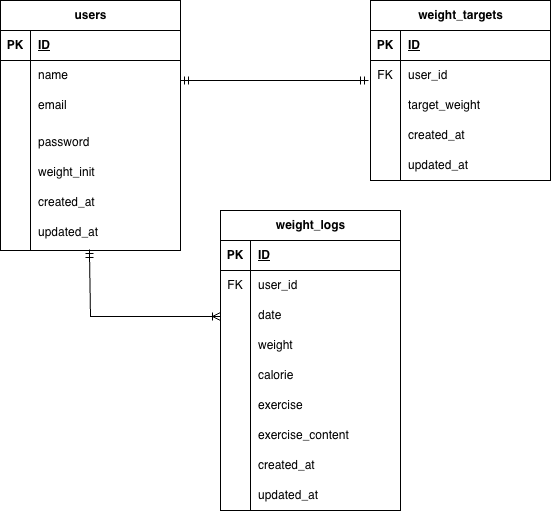

The diagram above was exported from draw.io. Its source (the exported page's mxGraphModel, read from the mxfile embedded in the PNG):
<mxGraphModel dx="653" dy="736" grid="1" gridSize="10" guides="1" tooltips="1" connect="1" arrows="1" fold="1" page="1" pageScale="1" pageWidth="827" pageHeight="1169" math="0" shadow="0">
  <root>
    <mxCell id="0" />
    <mxCell id="1" parent="0" />
    <mxCell id="39T8n1ovra3qO3AGThA9-1" value="users" style="shape=table;startSize=30;container=1;collapsible=1;childLayout=tableLayout;fixedRows=1;rowLines=0;fontStyle=1;align=center;resizeLast=1;html=1;" vertex="1" parent="1">
      <mxGeometry x="30" y="120" width="180" height="250" as="geometry" />
    </mxCell>
    <mxCell id="39T8n1ovra3qO3AGThA9-2" value="" style="shape=tableRow;horizontal=0;startSize=0;swimlaneHead=0;swimlaneBody=0;fillColor=none;collapsible=0;dropTarget=0;points=[[0,0.5],[1,0.5]];portConstraint=eastwest;top=0;left=0;right=0;bottom=1;" vertex="1" parent="39T8n1ovra3qO3AGThA9-1">
      <mxGeometry y="30" width="180" height="30" as="geometry" />
    </mxCell>
    <mxCell id="39T8n1ovra3qO3AGThA9-3" value="PK" style="shape=partialRectangle;connectable=0;fillColor=none;top=0;left=0;bottom=0;right=0;fontStyle=1;overflow=hidden;whiteSpace=wrap;html=1;" vertex="1" parent="39T8n1ovra3qO3AGThA9-2">
      <mxGeometry width="30" height="30" as="geometry">
        <mxRectangle width="30" height="30" as="alternateBounds" />
      </mxGeometry>
    </mxCell>
    <mxCell id="39T8n1ovra3qO3AGThA9-4" value="ID" style="shape=partialRectangle;connectable=0;fillColor=none;top=0;left=0;bottom=0;right=0;align=left;spacingLeft=6;fontStyle=5;overflow=hidden;whiteSpace=wrap;html=1;" vertex="1" parent="39T8n1ovra3qO3AGThA9-2">
      <mxGeometry x="30" width="150" height="30" as="geometry">
        <mxRectangle width="150" height="30" as="alternateBounds" />
      </mxGeometry>
    </mxCell>
    <mxCell id="39T8n1ovra3qO3AGThA9-5" value="" style="shape=tableRow;horizontal=0;startSize=0;swimlaneHead=0;swimlaneBody=0;fillColor=none;collapsible=0;dropTarget=0;points=[[0,0.5],[1,0.5]];portConstraint=eastwest;top=0;left=0;right=0;bottom=0;" vertex="1" parent="39T8n1ovra3qO3AGThA9-1">
      <mxGeometry y="60" width="180" height="30" as="geometry" />
    </mxCell>
    <mxCell id="39T8n1ovra3qO3AGThA9-6" value="" style="shape=partialRectangle;connectable=0;fillColor=none;top=0;left=0;bottom=0;right=0;editable=1;overflow=hidden;whiteSpace=wrap;html=1;" vertex="1" parent="39T8n1ovra3qO3AGThA9-5">
      <mxGeometry width="30" height="30" as="geometry">
        <mxRectangle width="30" height="30" as="alternateBounds" />
      </mxGeometry>
    </mxCell>
    <mxCell id="39T8n1ovra3qO3AGThA9-7" value="name" style="shape=partialRectangle;connectable=0;fillColor=none;top=0;left=0;bottom=0;right=0;align=left;spacingLeft=6;overflow=hidden;whiteSpace=wrap;html=1;" vertex="1" parent="39T8n1ovra3qO3AGThA9-5">
      <mxGeometry x="30" width="150" height="30" as="geometry">
        <mxRectangle width="150" height="30" as="alternateBounds" />
      </mxGeometry>
    </mxCell>
    <mxCell id="39T8n1ovra3qO3AGThA9-8" value="" style="shape=tableRow;horizontal=0;startSize=0;swimlaneHead=0;swimlaneBody=0;fillColor=none;collapsible=0;dropTarget=0;points=[[0,0.5],[1,0.5]];portConstraint=eastwest;top=0;left=0;right=0;bottom=0;" vertex="1" parent="39T8n1ovra3qO3AGThA9-1">
      <mxGeometry y="90" width="180" height="30" as="geometry" />
    </mxCell>
    <mxCell id="39T8n1ovra3qO3AGThA9-9" value="" style="shape=partialRectangle;connectable=0;fillColor=none;top=0;left=0;bottom=0;right=0;editable=1;overflow=hidden;whiteSpace=wrap;html=1;" vertex="1" parent="39T8n1ovra3qO3AGThA9-8">
      <mxGeometry width="30" height="30" as="geometry">
        <mxRectangle width="30" height="30" as="alternateBounds" />
      </mxGeometry>
    </mxCell>
    <mxCell id="39T8n1ovra3qO3AGThA9-10" value="email" style="shape=partialRectangle;connectable=0;fillColor=none;top=0;left=0;bottom=0;right=0;align=left;spacingLeft=6;overflow=hidden;whiteSpace=wrap;html=1;" vertex="1" parent="39T8n1ovra3qO3AGThA9-8">
      <mxGeometry x="30" width="150" height="30" as="geometry">
        <mxRectangle width="150" height="30" as="alternateBounds" />
      </mxGeometry>
    </mxCell>
    <mxCell id="39T8n1ovra3qO3AGThA9-14" value="" style="shape=tableRow;horizontal=0;startSize=0;swimlaneHead=0;swimlaneBody=0;fillColor=none;collapsible=0;dropTarget=0;points=[[0,0.5],[1,0.5]];portConstraint=eastwest;top=0;left=0;right=0;bottom=0;" vertex="1" parent="39T8n1ovra3qO3AGThA9-1">
      <mxGeometry y="120" width="180" height="30" as="geometry" />
    </mxCell>
    <mxCell id="39T8n1ovra3qO3AGThA9-15" value="" style="shape=partialRectangle;connectable=0;fillColor=none;top=0;left=0;bottom=0;right=0;editable=1;overflow=hidden;whiteSpace=wrap;html=1;" vertex="1" parent="39T8n1ovra3qO3AGThA9-14">
      <mxGeometry width="30" height="30" as="geometry">
        <mxRectangle width="30" height="30" as="alternateBounds" />
      </mxGeometry>
    </mxCell>
    <mxCell id="39T8n1ovra3qO3AGThA9-16" value="&lt;p class=&quot;p1&quot;&gt;password&lt;/p&gt;" style="shape=partialRectangle;connectable=0;fillColor=none;top=0;left=0;bottom=0;right=0;align=left;spacingLeft=6;overflow=hidden;whiteSpace=wrap;html=1;" vertex="1" parent="39T8n1ovra3qO3AGThA9-14">
      <mxGeometry x="30" width="150" height="30" as="geometry">
        <mxRectangle width="150" height="30" as="alternateBounds" />
      </mxGeometry>
    </mxCell>
    <mxCell id="39T8n1ovra3qO3AGThA9-17" value="" style="shape=tableRow;horizontal=0;startSize=0;swimlaneHead=0;swimlaneBody=0;fillColor=none;collapsible=0;dropTarget=0;points=[[0,0.5],[1,0.5]];portConstraint=eastwest;top=0;left=0;right=0;bottom=0;" vertex="1" parent="39T8n1ovra3qO3AGThA9-1">
      <mxGeometry y="150" width="180" height="30" as="geometry" />
    </mxCell>
    <mxCell id="39T8n1ovra3qO3AGThA9-18" value="" style="shape=partialRectangle;connectable=0;fillColor=none;top=0;left=0;bottom=0;right=0;editable=1;overflow=hidden;whiteSpace=wrap;html=1;" vertex="1" parent="39T8n1ovra3qO3AGThA9-17">
      <mxGeometry width="30" height="30" as="geometry">
        <mxRectangle width="30" height="30" as="alternateBounds" />
      </mxGeometry>
    </mxCell>
    <mxCell id="39T8n1ovra3qO3AGThA9-19" value="&lt;p class=&quot;p1&quot;&gt;weight_init&lt;/p&gt;" style="shape=partialRectangle;connectable=0;fillColor=none;top=0;left=0;bottom=0;right=0;align=left;spacingLeft=6;overflow=hidden;whiteSpace=wrap;html=1;" vertex="1" parent="39T8n1ovra3qO3AGThA9-17">
      <mxGeometry x="30" width="150" height="30" as="geometry">
        <mxRectangle width="150" height="30" as="alternateBounds" />
      </mxGeometry>
    </mxCell>
    <mxCell id="39T8n1ovra3qO3AGThA9-20" value="" style="shape=tableRow;horizontal=0;startSize=0;swimlaneHead=0;swimlaneBody=0;fillColor=none;collapsible=0;dropTarget=0;points=[[0,0.5],[1,0.5]];portConstraint=eastwest;top=0;left=0;right=0;bottom=0;" vertex="1" parent="39T8n1ovra3qO3AGThA9-1">
      <mxGeometry y="180" width="180" height="30" as="geometry" />
    </mxCell>
    <mxCell id="39T8n1ovra3qO3AGThA9-21" value="" style="shape=partialRectangle;connectable=0;fillColor=none;top=0;left=0;bottom=0;right=0;editable=1;overflow=hidden;whiteSpace=wrap;html=1;" vertex="1" parent="39T8n1ovra3qO3AGThA9-20">
      <mxGeometry width="30" height="30" as="geometry">
        <mxRectangle width="30" height="30" as="alternateBounds" />
      </mxGeometry>
    </mxCell>
    <mxCell id="39T8n1ovra3qO3AGThA9-22" value="&lt;p class=&quot;p1&quot;&gt;created_at&lt;/p&gt;" style="shape=partialRectangle;connectable=0;fillColor=none;top=0;left=0;bottom=0;right=0;align=left;spacingLeft=6;overflow=hidden;whiteSpace=wrap;html=1;" vertex="1" parent="39T8n1ovra3qO3AGThA9-20">
      <mxGeometry x="30" width="150" height="30" as="geometry">
        <mxRectangle width="150" height="30" as="alternateBounds" />
      </mxGeometry>
    </mxCell>
    <mxCell id="39T8n1ovra3qO3AGThA9-23" value="" style="shape=tableRow;horizontal=0;startSize=0;swimlaneHead=0;swimlaneBody=0;fillColor=none;collapsible=0;dropTarget=0;points=[[0,0.5],[1,0.5]];portConstraint=eastwest;top=0;left=0;right=0;bottom=0;" vertex="1" parent="39T8n1ovra3qO3AGThA9-1">
      <mxGeometry y="210" width="180" height="40" as="geometry" />
    </mxCell>
    <mxCell id="39T8n1ovra3qO3AGThA9-24" value="" style="shape=partialRectangle;connectable=0;fillColor=none;top=0;left=0;bottom=0;right=0;editable=1;overflow=hidden;whiteSpace=wrap;html=1;" vertex="1" parent="39T8n1ovra3qO3AGThA9-23">
      <mxGeometry width="30" height="40" as="geometry">
        <mxRectangle width="30" height="40" as="alternateBounds" />
      </mxGeometry>
    </mxCell>
    <mxCell id="39T8n1ovra3qO3AGThA9-25" value="&lt;p class=&quot;p1&quot;&gt;updated_at&lt;/p&gt;" style="shape=partialRectangle;connectable=0;fillColor=none;top=0;left=0;bottom=0;right=0;align=left;spacingLeft=6;overflow=hidden;whiteSpace=wrap;html=1;" vertex="1" parent="39T8n1ovra3qO3AGThA9-23">
      <mxGeometry x="30" width="150" height="40" as="geometry">
        <mxRectangle width="150" height="40" as="alternateBounds" />
      </mxGeometry>
    </mxCell>
    <mxCell id="39T8n1ovra3qO3AGThA9-26" value="weight_targets" style="shape=table;startSize=30;container=1;collapsible=1;childLayout=tableLayout;fixedRows=1;rowLines=0;fontStyle=1;align=center;resizeLast=1;html=1;" vertex="1" parent="1">
      <mxGeometry x="400" y="120" width="180" height="180" as="geometry" />
    </mxCell>
    <mxCell id="39T8n1ovra3qO3AGThA9-27" value="" style="shape=tableRow;horizontal=0;startSize=0;swimlaneHead=0;swimlaneBody=0;fillColor=none;collapsible=0;dropTarget=0;points=[[0,0.5],[1,0.5]];portConstraint=eastwest;top=0;left=0;right=0;bottom=1;" vertex="1" parent="39T8n1ovra3qO3AGThA9-26">
      <mxGeometry y="30" width="180" height="30" as="geometry" />
    </mxCell>
    <mxCell id="39T8n1ovra3qO3AGThA9-28" value="PK" style="shape=partialRectangle;connectable=0;fillColor=none;top=0;left=0;bottom=0;right=0;fontStyle=1;overflow=hidden;whiteSpace=wrap;html=1;" vertex="1" parent="39T8n1ovra3qO3AGThA9-27">
      <mxGeometry width="30" height="30" as="geometry">
        <mxRectangle width="30" height="30" as="alternateBounds" />
      </mxGeometry>
    </mxCell>
    <mxCell id="39T8n1ovra3qO3AGThA9-29" value="ID" style="shape=partialRectangle;connectable=0;fillColor=none;top=0;left=0;bottom=0;right=0;align=left;spacingLeft=6;fontStyle=5;overflow=hidden;whiteSpace=wrap;html=1;" vertex="1" parent="39T8n1ovra3qO3AGThA9-27">
      <mxGeometry x="30" width="150" height="30" as="geometry">
        <mxRectangle width="150" height="30" as="alternateBounds" />
      </mxGeometry>
    </mxCell>
    <mxCell id="39T8n1ovra3qO3AGThA9-30" value="" style="shape=tableRow;horizontal=0;startSize=0;swimlaneHead=0;swimlaneBody=0;fillColor=none;collapsible=0;dropTarget=0;points=[[0,0.5],[1,0.5]];portConstraint=eastwest;top=0;left=0;right=0;bottom=0;" vertex="1" parent="39T8n1ovra3qO3AGThA9-26">
      <mxGeometry y="60" width="180" height="30" as="geometry" />
    </mxCell>
    <mxCell id="39T8n1ovra3qO3AGThA9-31" value="FK" style="shape=partialRectangle;connectable=0;fillColor=none;top=0;left=0;bottom=0;right=0;editable=1;overflow=hidden;whiteSpace=wrap;html=1;" vertex="1" parent="39T8n1ovra3qO3AGThA9-30">
      <mxGeometry width="30" height="30" as="geometry">
        <mxRectangle width="30" height="30" as="alternateBounds" />
      </mxGeometry>
    </mxCell>
    <mxCell id="39T8n1ovra3qO3AGThA9-32" value="user_id" style="shape=partialRectangle;connectable=0;fillColor=none;top=0;left=0;bottom=0;right=0;align=left;spacingLeft=6;overflow=hidden;whiteSpace=wrap;html=1;" vertex="1" parent="39T8n1ovra3qO3AGThA9-30">
      <mxGeometry x="30" width="150" height="30" as="geometry">
        <mxRectangle width="150" height="30" as="alternateBounds" />
      </mxGeometry>
    </mxCell>
    <mxCell id="39T8n1ovra3qO3AGThA9-33" value="" style="shape=tableRow;horizontal=0;startSize=0;swimlaneHead=0;swimlaneBody=0;fillColor=none;collapsible=0;dropTarget=0;points=[[0,0.5],[1,0.5]];portConstraint=eastwest;top=0;left=0;right=0;bottom=0;" vertex="1" parent="39T8n1ovra3qO3AGThA9-26">
      <mxGeometry y="90" width="180" height="30" as="geometry" />
    </mxCell>
    <mxCell id="39T8n1ovra3qO3AGThA9-34" value="" style="shape=partialRectangle;connectable=0;fillColor=none;top=0;left=0;bottom=0;right=0;editable=1;overflow=hidden;whiteSpace=wrap;html=1;" vertex="1" parent="39T8n1ovra3qO3AGThA9-33">
      <mxGeometry width="30" height="30" as="geometry">
        <mxRectangle width="30" height="30" as="alternateBounds" />
      </mxGeometry>
    </mxCell>
    <mxCell id="39T8n1ovra3qO3AGThA9-35" value="target_weight" style="shape=partialRectangle;connectable=0;fillColor=none;top=0;left=0;bottom=0;right=0;align=left;spacingLeft=6;overflow=hidden;whiteSpace=wrap;html=1;" vertex="1" parent="39T8n1ovra3qO3AGThA9-33">
      <mxGeometry x="30" width="150" height="30" as="geometry">
        <mxRectangle width="150" height="30" as="alternateBounds" />
      </mxGeometry>
    </mxCell>
    <mxCell id="39T8n1ovra3qO3AGThA9-36" value="" style="shape=tableRow;horizontal=0;startSize=0;swimlaneHead=0;swimlaneBody=0;fillColor=none;collapsible=0;dropTarget=0;points=[[0,0.5],[1,0.5]];portConstraint=eastwest;top=0;left=0;right=0;bottom=0;" vertex="1" parent="39T8n1ovra3qO3AGThA9-26">
      <mxGeometry y="120" width="180" height="30" as="geometry" />
    </mxCell>
    <mxCell id="39T8n1ovra3qO3AGThA9-37" value="" style="shape=partialRectangle;connectable=0;fillColor=none;top=0;left=0;bottom=0;right=0;editable=1;overflow=hidden;whiteSpace=wrap;html=1;" vertex="1" parent="39T8n1ovra3qO3AGThA9-36">
      <mxGeometry width="30" height="30" as="geometry">
        <mxRectangle width="30" height="30" as="alternateBounds" />
      </mxGeometry>
    </mxCell>
    <mxCell id="39T8n1ovra3qO3AGThA9-38" value="created_at" style="shape=partialRectangle;connectable=0;fillColor=none;top=0;left=0;bottom=0;right=0;align=left;spacingLeft=6;overflow=hidden;whiteSpace=wrap;html=1;" vertex="1" parent="39T8n1ovra3qO3AGThA9-36">
      <mxGeometry x="30" width="150" height="30" as="geometry">
        <mxRectangle width="150" height="30" as="alternateBounds" />
      </mxGeometry>
    </mxCell>
    <mxCell id="39T8n1ovra3qO3AGThA9-39" value="" style="shape=tableRow;horizontal=0;startSize=0;swimlaneHead=0;swimlaneBody=0;fillColor=none;collapsible=0;dropTarget=0;points=[[0,0.5],[1,0.5]];portConstraint=eastwest;top=0;left=0;right=0;bottom=0;" vertex="1" parent="39T8n1ovra3qO3AGThA9-26">
      <mxGeometry y="150" width="180" height="30" as="geometry" />
    </mxCell>
    <mxCell id="39T8n1ovra3qO3AGThA9-40" value="" style="shape=partialRectangle;connectable=0;fillColor=none;top=0;left=0;bottom=0;right=0;editable=1;overflow=hidden;whiteSpace=wrap;html=1;" vertex="1" parent="39T8n1ovra3qO3AGThA9-39">
      <mxGeometry width="30" height="30" as="geometry">
        <mxRectangle width="30" height="30" as="alternateBounds" />
      </mxGeometry>
    </mxCell>
    <mxCell id="39T8n1ovra3qO3AGThA9-41" value="updated_at" style="shape=partialRectangle;connectable=0;fillColor=none;top=0;left=0;bottom=0;right=0;align=left;spacingLeft=6;overflow=hidden;whiteSpace=wrap;html=1;" vertex="1" parent="39T8n1ovra3qO3AGThA9-39">
      <mxGeometry x="30" width="150" height="30" as="geometry">
        <mxRectangle width="150" height="30" as="alternateBounds" />
      </mxGeometry>
    </mxCell>
    <mxCell id="39T8n1ovra3qO3AGThA9-64" value="weight_logs" style="shape=table;startSize=30;container=1;collapsible=1;childLayout=tableLayout;fixedRows=1;rowLines=0;fontStyle=1;align=center;resizeLast=1;html=1;" vertex="1" parent="1">
      <mxGeometry x="250" y="330" width="180" height="300" as="geometry" />
    </mxCell>
    <mxCell id="39T8n1ovra3qO3AGThA9-65" value="" style="shape=tableRow;horizontal=0;startSize=0;swimlaneHead=0;swimlaneBody=0;fillColor=none;collapsible=0;dropTarget=0;points=[[0,0.5],[1,0.5]];portConstraint=eastwest;top=0;left=0;right=0;bottom=1;" vertex="1" parent="39T8n1ovra3qO3AGThA9-64">
      <mxGeometry y="30" width="180" height="30" as="geometry" />
    </mxCell>
    <mxCell id="39T8n1ovra3qO3AGThA9-66" value="PK" style="shape=partialRectangle;connectable=0;fillColor=none;top=0;left=0;bottom=0;right=0;fontStyle=1;overflow=hidden;whiteSpace=wrap;html=1;" vertex="1" parent="39T8n1ovra3qO3AGThA9-65">
      <mxGeometry width="30" height="30" as="geometry">
        <mxRectangle width="30" height="30" as="alternateBounds" />
      </mxGeometry>
    </mxCell>
    <mxCell id="39T8n1ovra3qO3AGThA9-67" value="ID" style="shape=partialRectangle;connectable=0;fillColor=none;top=0;left=0;bottom=0;right=0;align=left;spacingLeft=6;fontStyle=5;overflow=hidden;whiteSpace=wrap;html=1;" vertex="1" parent="39T8n1ovra3qO3AGThA9-65">
      <mxGeometry x="30" width="150" height="30" as="geometry">
        <mxRectangle width="150" height="30" as="alternateBounds" />
      </mxGeometry>
    </mxCell>
    <mxCell id="39T8n1ovra3qO3AGThA9-68" value="" style="shape=tableRow;horizontal=0;startSize=0;swimlaneHead=0;swimlaneBody=0;fillColor=none;collapsible=0;dropTarget=0;points=[[0,0.5],[1,0.5]];portConstraint=eastwest;top=0;left=0;right=0;bottom=0;" vertex="1" parent="39T8n1ovra3qO3AGThA9-64">
      <mxGeometry y="60" width="180" height="30" as="geometry" />
    </mxCell>
    <mxCell id="39T8n1ovra3qO3AGThA9-69" value="FK" style="shape=partialRectangle;connectable=0;fillColor=none;top=0;left=0;bottom=0;right=0;editable=1;overflow=hidden;whiteSpace=wrap;html=1;" vertex="1" parent="39T8n1ovra3qO3AGThA9-68">
      <mxGeometry width="30" height="30" as="geometry">
        <mxRectangle width="30" height="30" as="alternateBounds" />
      </mxGeometry>
    </mxCell>
    <mxCell id="39T8n1ovra3qO3AGThA9-70" value="user_id" style="shape=partialRectangle;connectable=0;fillColor=none;top=0;left=0;bottom=0;right=0;align=left;spacingLeft=6;overflow=hidden;whiteSpace=wrap;html=1;" vertex="1" parent="39T8n1ovra3qO3AGThA9-68">
      <mxGeometry x="30" width="150" height="30" as="geometry">
        <mxRectangle width="150" height="30" as="alternateBounds" />
      </mxGeometry>
    </mxCell>
    <mxCell id="39T8n1ovra3qO3AGThA9-71" value="" style="shape=tableRow;horizontal=0;startSize=0;swimlaneHead=0;swimlaneBody=0;fillColor=none;collapsible=0;dropTarget=0;points=[[0,0.5],[1,0.5]];portConstraint=eastwest;top=0;left=0;right=0;bottom=0;" vertex="1" parent="39T8n1ovra3qO3AGThA9-64">
      <mxGeometry y="90" width="180" height="30" as="geometry" />
    </mxCell>
    <mxCell id="39T8n1ovra3qO3AGThA9-72" value="" style="shape=partialRectangle;connectable=0;fillColor=none;top=0;left=0;bottom=0;right=0;editable=1;overflow=hidden;whiteSpace=wrap;html=1;" vertex="1" parent="39T8n1ovra3qO3AGThA9-71">
      <mxGeometry width="30" height="30" as="geometry">
        <mxRectangle width="30" height="30" as="alternateBounds" />
      </mxGeometry>
    </mxCell>
    <mxCell id="39T8n1ovra3qO3AGThA9-73" value="date" style="shape=partialRectangle;connectable=0;fillColor=none;top=0;left=0;bottom=0;right=0;align=left;spacingLeft=6;overflow=hidden;whiteSpace=wrap;html=1;" vertex="1" parent="39T8n1ovra3qO3AGThA9-71">
      <mxGeometry x="30" width="150" height="30" as="geometry">
        <mxRectangle width="150" height="30" as="alternateBounds" />
      </mxGeometry>
    </mxCell>
    <mxCell id="39T8n1ovra3qO3AGThA9-74" value="" style="shape=tableRow;horizontal=0;startSize=0;swimlaneHead=0;swimlaneBody=0;fillColor=none;collapsible=0;dropTarget=0;points=[[0,0.5],[1,0.5]];portConstraint=eastwest;top=0;left=0;right=0;bottom=0;" vertex="1" parent="39T8n1ovra3qO3AGThA9-64">
      <mxGeometry y="120" width="180" height="30" as="geometry" />
    </mxCell>
    <mxCell id="39T8n1ovra3qO3AGThA9-75" value="" style="shape=partialRectangle;connectable=0;fillColor=none;top=0;left=0;bottom=0;right=0;editable=1;overflow=hidden;whiteSpace=wrap;html=1;" vertex="1" parent="39T8n1ovra3qO3AGThA9-74">
      <mxGeometry width="30" height="30" as="geometry">
        <mxRectangle width="30" height="30" as="alternateBounds" />
      </mxGeometry>
    </mxCell>
    <mxCell id="39T8n1ovra3qO3AGThA9-76" value="weight" style="shape=partialRectangle;connectable=0;fillColor=none;top=0;left=0;bottom=0;right=0;align=left;spacingLeft=6;overflow=hidden;whiteSpace=wrap;html=1;" vertex="1" parent="39T8n1ovra3qO3AGThA9-74">
      <mxGeometry x="30" width="150" height="30" as="geometry">
        <mxRectangle width="150" height="30" as="alternateBounds" />
      </mxGeometry>
    </mxCell>
    <mxCell id="39T8n1ovra3qO3AGThA9-77" value="" style="shape=tableRow;horizontal=0;startSize=0;swimlaneHead=0;swimlaneBody=0;fillColor=none;collapsible=0;dropTarget=0;points=[[0,0.5],[1,0.5]];portConstraint=eastwest;top=0;left=0;right=0;bottom=0;" vertex="1" parent="39T8n1ovra3qO3AGThA9-64">
      <mxGeometry y="150" width="180" height="30" as="geometry" />
    </mxCell>
    <mxCell id="39T8n1ovra3qO3AGThA9-78" value="" style="shape=partialRectangle;connectable=0;fillColor=none;top=0;left=0;bottom=0;right=0;editable=1;overflow=hidden;whiteSpace=wrap;html=1;" vertex="1" parent="39T8n1ovra3qO3AGThA9-77">
      <mxGeometry width="30" height="30" as="geometry">
        <mxRectangle width="30" height="30" as="alternateBounds" />
      </mxGeometry>
    </mxCell>
    <mxCell id="39T8n1ovra3qO3AGThA9-79" value="calorie" style="shape=partialRectangle;connectable=0;fillColor=none;top=0;left=0;bottom=0;right=0;align=left;spacingLeft=6;overflow=hidden;whiteSpace=wrap;html=1;" vertex="1" parent="39T8n1ovra3qO3AGThA9-77">
      <mxGeometry x="30" width="150" height="30" as="geometry">
        <mxRectangle width="150" height="30" as="alternateBounds" />
      </mxGeometry>
    </mxCell>
    <mxCell id="39T8n1ovra3qO3AGThA9-80" value="" style="shape=tableRow;horizontal=0;startSize=0;swimlaneHead=0;swimlaneBody=0;fillColor=none;collapsible=0;dropTarget=0;points=[[0,0.5],[1,0.5]];portConstraint=eastwest;top=0;left=0;right=0;bottom=0;" vertex="1" parent="39T8n1ovra3qO3AGThA9-64">
      <mxGeometry y="180" width="180" height="30" as="geometry" />
    </mxCell>
    <mxCell id="39T8n1ovra3qO3AGThA9-81" value="" style="shape=partialRectangle;connectable=0;fillColor=none;top=0;left=0;bottom=0;right=0;editable=1;overflow=hidden;whiteSpace=wrap;html=1;" vertex="1" parent="39T8n1ovra3qO3AGThA9-80">
      <mxGeometry width="30" height="30" as="geometry">
        <mxRectangle width="30" height="30" as="alternateBounds" />
      </mxGeometry>
    </mxCell>
    <mxCell id="39T8n1ovra3qO3AGThA9-82" value="exercise" style="shape=partialRectangle;connectable=0;fillColor=none;top=0;left=0;bottom=0;right=0;align=left;spacingLeft=6;overflow=hidden;whiteSpace=wrap;html=1;" vertex="1" parent="39T8n1ovra3qO3AGThA9-80">
      <mxGeometry x="30" width="150" height="30" as="geometry">
        <mxRectangle width="150" height="30" as="alternateBounds" />
      </mxGeometry>
    </mxCell>
    <mxCell id="39T8n1ovra3qO3AGThA9-83" value="" style="shape=tableRow;horizontal=0;startSize=0;swimlaneHead=0;swimlaneBody=0;fillColor=none;collapsible=0;dropTarget=0;points=[[0,0.5],[1,0.5]];portConstraint=eastwest;top=0;left=0;right=0;bottom=0;" vertex="1" parent="39T8n1ovra3qO3AGThA9-64">
      <mxGeometry y="210" width="180" height="30" as="geometry" />
    </mxCell>
    <mxCell id="39T8n1ovra3qO3AGThA9-84" value="" style="shape=partialRectangle;connectable=0;fillColor=none;top=0;left=0;bottom=0;right=0;editable=1;overflow=hidden;whiteSpace=wrap;html=1;" vertex="1" parent="39T8n1ovra3qO3AGThA9-83">
      <mxGeometry width="30" height="30" as="geometry">
        <mxRectangle width="30" height="30" as="alternateBounds" />
      </mxGeometry>
    </mxCell>
    <mxCell id="39T8n1ovra3qO3AGThA9-85" value="exercise_content" style="shape=partialRectangle;connectable=0;fillColor=none;top=0;left=0;bottom=0;right=0;align=left;spacingLeft=6;overflow=hidden;whiteSpace=wrap;html=1;" vertex="1" parent="39T8n1ovra3qO3AGThA9-83">
      <mxGeometry x="30" width="150" height="30" as="geometry">
        <mxRectangle width="150" height="30" as="alternateBounds" />
      </mxGeometry>
    </mxCell>
    <mxCell id="39T8n1ovra3qO3AGThA9-86" value="" style="shape=tableRow;horizontal=0;startSize=0;swimlaneHead=0;swimlaneBody=0;fillColor=none;collapsible=0;dropTarget=0;points=[[0,0.5],[1,0.5]];portConstraint=eastwest;top=0;left=0;right=0;bottom=0;" vertex="1" parent="39T8n1ovra3qO3AGThA9-64">
      <mxGeometry y="240" width="180" height="30" as="geometry" />
    </mxCell>
    <mxCell id="39T8n1ovra3qO3AGThA9-87" value="" style="shape=partialRectangle;connectable=0;fillColor=none;top=0;left=0;bottom=0;right=0;editable=1;overflow=hidden;whiteSpace=wrap;html=1;" vertex="1" parent="39T8n1ovra3qO3AGThA9-86">
      <mxGeometry width="30" height="30" as="geometry">
        <mxRectangle width="30" height="30" as="alternateBounds" />
      </mxGeometry>
    </mxCell>
    <mxCell id="39T8n1ovra3qO3AGThA9-88" value="created_at" style="shape=partialRectangle;connectable=0;fillColor=none;top=0;left=0;bottom=0;right=0;align=left;spacingLeft=6;overflow=hidden;whiteSpace=wrap;html=1;" vertex="1" parent="39T8n1ovra3qO3AGThA9-86">
      <mxGeometry x="30" width="150" height="30" as="geometry">
        <mxRectangle width="150" height="30" as="alternateBounds" />
      </mxGeometry>
    </mxCell>
    <mxCell id="39T8n1ovra3qO3AGThA9-89" value="" style="shape=tableRow;horizontal=0;startSize=0;swimlaneHead=0;swimlaneBody=0;fillColor=none;collapsible=0;dropTarget=0;points=[[0,0.5],[1,0.5]];portConstraint=eastwest;top=0;left=0;right=0;bottom=0;" vertex="1" parent="39T8n1ovra3qO3AGThA9-64">
      <mxGeometry y="270" width="180" height="30" as="geometry" />
    </mxCell>
    <mxCell id="39T8n1ovra3qO3AGThA9-90" value="" style="shape=partialRectangle;connectable=0;fillColor=none;top=0;left=0;bottom=0;right=0;editable=1;overflow=hidden;whiteSpace=wrap;html=1;" vertex="1" parent="39T8n1ovra3qO3AGThA9-89">
      <mxGeometry width="30" height="30" as="geometry">
        <mxRectangle width="30" height="30" as="alternateBounds" />
      </mxGeometry>
    </mxCell>
    <mxCell id="39T8n1ovra3qO3AGThA9-91" value="updated_at" style="shape=partialRectangle;connectable=0;fillColor=none;top=0;left=0;bottom=0;right=0;align=left;spacingLeft=6;overflow=hidden;whiteSpace=wrap;html=1;" vertex="1" parent="39T8n1ovra3qO3AGThA9-89">
      <mxGeometry x="30" width="150" height="30" as="geometry">
        <mxRectangle width="150" height="30" as="alternateBounds" />
      </mxGeometry>
    </mxCell>
    <mxCell id="39T8n1ovra3qO3AGThA9-92" value="" style="fontSize=12;html=1;endArrow=ERoneToMany;startArrow=ERmandOne;rounded=0;entryX=0;entryY=0;entryDx=0;entryDy=0;entryPerimeter=0;exitX=0.494;exitY=0.975;exitDx=0;exitDy=0;exitPerimeter=0;" edge="1" parent="1" source="39T8n1ovra3qO3AGThA9-23">
      <mxGeometry width="100" height="100" relative="1" as="geometry">
        <mxPoint x="120" y="380" as="sourcePoint" />
        <mxPoint x="250" y="436" as="targetPoint" />
        <Array as="points">
          <mxPoint x="120" y="436" />
        </Array>
      </mxGeometry>
    </mxCell>
    <mxCell id="39T8n1ovra3qO3AGThA9-93" value="" style="fontSize=12;html=1;endArrow=ERmandOne;startArrow=ERmandOne;rounded=0;exitX=0.989;exitY=0.833;exitDx=0;exitDy=0;exitPerimeter=0;entryX=-0.022;entryY=0.833;entryDx=0;entryDy=0;entryPerimeter=0;" edge="1" parent="1">
      <mxGeometry width="100" height="100" relative="1" as="geometry">
        <mxPoint x="209.99999999999997" y="200" as="sourcePoint" />
        <mxPoint x="398.02" y="200" as="targetPoint" />
      </mxGeometry>
    </mxCell>
  </root>
</mxGraphModel>